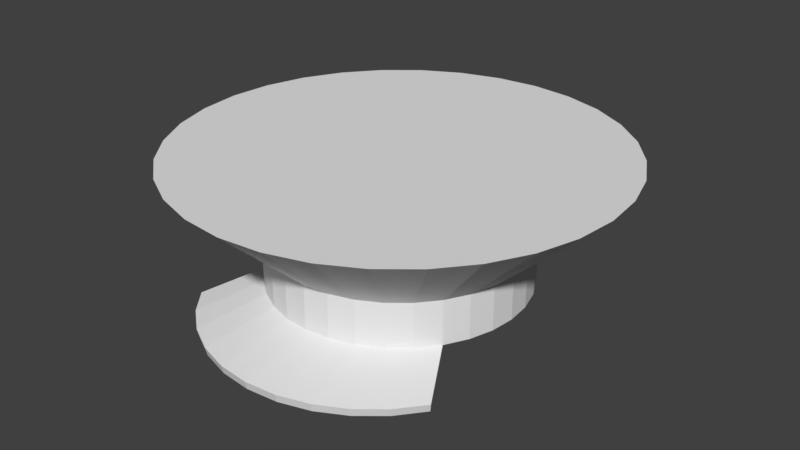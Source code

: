 # Source: furashca.blend  (saved by Blender 2.79.0; exported with 4.5.12 LTS)
import bpy
from mathutils import Matrix  # noqa: F401  (used for matrix-valued properties, if any)

bpy.ops.wm.read_factory_settings(use_empty=True)
scene = bpy.context.scene
scene.name = 'Scene'

# ---- collections
col_collection_1 = bpy.data.collections.new('Collection 1'); scene.collection.children.link(col_collection_1)

# ---- world
world_world = bpy.data.worlds.new('World'); scene.world = world_world
world_world.color = (0.05088, 0.05088, 0.05088)
world_world.use_sun_shadow = False
world_world.sun_shadow_jitter_overblur = 0.0
world_world.cycles.sampling_method = 'MANUAL'

# ---- meshes
me_x = bpy.data.meshes.new('Коло')
me_x.from_pydata([(0.0, 0.935, 0.0), (-0.1824, 0.917, 0.0), (-0.3578, 0.8638, 0.0), (-0.5195, 0.7774, 0.0), (-0.6611, 0.6611, 0.0), (-0.7774, 0.5195, 0.0), (-0.8638, 0.3578, 0.0), (-0.917, 0.1824, 0.0), (-0.935, 7.55e-08, 0.0), (-0.917, -0.1824, 0.0), (-0.8638, -0.3578, 0.0), (-0.7807, -0.521, -0.02115), (-0.6715, -0.6718, -0.04139), (-0.5278, -0.7902, -0.04181), (-0.3636, -0.8782, -0.04209), (-0.1854, -0.9323, -0.04225), (3.258e-07, -0.9506, -0.0423), (0.1854, -0.9323, -0.04225), (0.3636, -0.8782, -0.04209), (0.5278, -0.7902, -0.04181), (0.6715, -0.6718, -0.04139), (0.7807, -0.521, -0.02115), (0.8638, -0.3578, 0.0), (0.917, -0.1824, 0.0), (0.935, 9.656e-07, 0.0), (0.917, 0.1824, 0.0), (0.8638, 0.3578, 0.0), (0.7774, 0.5195, 0.0), (0.6611, 0.6611, 0.0), (0.5195, 0.7774, 0.0), (0.3578, 0.8638, 0.0), (0.1824, 0.917, 0.0), (0.0, 0.9408, 0.3745), (-0.1835, 0.9227, 0.3745), (-0.36, 0.8692, 0.3745), (-0.5227, 0.7822, 0.3745), (-0.6652, 0.6652, 0.3745), (-0.7822, 0.5227, 0.3745), (-0.8692, 0.36, 0.3745), (-0.9227, 0.1835, 0.3745), (-0.9408, 7.55e-08, 0.3745), (-0.9227, -0.1835, 0.3745), (-0.8692, -0.36, 0.3745), (-0.7822, -0.5227, 0.3745), (-0.6652, -0.6652, 0.3745), (-0.5227, -0.7822, 0.3745), (-0.36, -0.8692, 0.3745), (-0.1835, -0.9227, 0.3745), (3.258e-07, -0.9408, 0.3745), (0.1835, -0.9227, 0.3745), (0.36, -0.8692, 0.3745), (0.5227, -0.7822, 0.3745), (0.6652, -0.6652, 0.3745), (0.7822, -0.5227, 0.3745), (0.8692, -0.36, 0.3745), (0.9227, -0.1835, 0.3745), (0.9408, 9.656e-07, 0.3745), (0.9227, 0.1835, 0.3745), (0.8692, 0.36, 0.3745), (0.7822, 0.5227, 0.3745), (0.6652, 0.6652, 0.3745), (0.5227, 0.7822, 0.3745), (0.36, 0.8692, 0.3745), (0.1835, 0.9227, 0.3745), (8.312e-08, 1.639, 0.9675), (-0.3197, 1.607, 0.9675), (-0.6272, 1.514, 0.9675), (-0.9106, 1.363, 0.9675), (-1.159, 1.159, 0.9675), (-1.363, 0.9106, 0.9675), (-1.514, 0.6272, 0.9675), (-1.607, 0.3197, 0.9675), (-1.639, -7.114e-08, 0.9675), (-1.607, -0.3197, 0.9675), (-1.514, -0.6272, 0.9675), (-1.363, -0.9106, 0.9675), (-1.159, -1.159, 0.9675), (-0.9106, -1.363, 0.9675), (-0.6272, -1.514, 0.9675), (-0.3197, -1.607, 0.9675), (6.371e-07, -1.639, 0.9675), (0.3198, -1.607, 0.9675), (0.6272, -1.514, 0.9675), (0.9106, -1.363, 0.9675), (1.159, -1.159, 0.9675), (1.363, -0.9106, 0.9675), (1.514, -0.6272, 0.9675), (1.607, -0.3197, 0.9675), (1.639, 1.442e-06, 0.9675), (1.607, 0.3198, 0.9675), (1.514, 0.6272, 0.9675), (1.363, 0.9106, 0.9675), (1.159, 1.159, 0.9675), (0.9106, 1.363, 0.9675), (0.6272, 1.514, 0.9675), (0.3197, 1.607, 0.9675), (-1.069, -0.9834, -0.1822), (-0.9087, -1.18, -0.1824), (-0.7145, -1.34, -0.1826), (-0.4924, -1.46, -0.1827), (-0.2511, -1.533, -0.1828), (3.374e-07, -1.558, -0.1828), (0.2511, -1.533, -0.1828), (0.4924, -1.46, -0.1827), (0.7145, -1.34, -0.1826), (0.9087, -1.18, -0.1824), (1.069, -0.9834, -0.1822), (0.0, 1.0, 0.0), (-0.1951, 0.9808, 0.0), (-0.3827, 0.9239, 0.0), (-0.5556, 0.8315, 0.0), (-0.7071, 0.7071, 0.0), (-0.8315, 0.5556, 0.0), (-0.9239, 0.3827, 0.0), (-0.9808, 0.1951, 0.0), (-1.0, 7.55e-08, 0.0), (-0.9808, -0.1951, 0.0), (-0.9239, -0.3827, 0.0), (-0.8315, -0.5556, 0.0), (-0.7071, -0.7071, 0.0), (-0.5556, -0.8315, 0.0), (-0.3827, -0.9239, 0.0), (-0.1951, -0.9808, 0.0), (3.258e-07, -1.0, 0.0), (0.1951, -0.9808, 0.0), (0.3827, -0.9239, 0.0), (0.5556, -0.8315, 0.0), (0.7071, -0.7071, 0.0), (0.8315, -0.5556, 0.0), (0.9239, -0.3827, 0.0), (0.9808, -0.1951, 0.0), (1.0, 9.656e-07, 0.0), (0.9808, 0.1951, 0.0), (0.9239, 0.3827, 0.0), (0.8315, 0.5556, 0.0), (0.7071, 0.7071, 0.0), (0.5556, 0.8315, 0.0), (0.3827, 0.9239, 0.0), (0.1951, 0.9808, 0.0), (0.0, 1.0, 0.3477), (-0.1951, 0.9808, 0.3477), (-0.3827, 0.9239, 0.3477), (-0.5556, 0.8315, 0.3477), (-0.7071, 0.7071, 0.3477), (-0.8315, 0.5556, 0.3477), (-0.9239, 0.3827, 0.3477), (-0.9808, 0.1951, 0.3477), (-1.0, 7.55e-08, 0.3477), (-0.9808, -0.1951, 0.3477), (-0.9239, -0.3827, 0.3477), (-0.8315, -0.5556, 0.3477), (-0.7071, -0.7071, 0.3477), (-0.5556, -0.8315, 0.3477), (-0.3827, -0.9239, 0.3477), (-0.1951, -0.9808, 0.3477), (3.258e-07, -1.0, 0.3477), (0.1951, -0.9808, 0.3477), (0.3827, -0.9239, 0.3477), (0.5556, -0.8315, 0.3477), (0.7071, -0.7071, 0.3477), (0.8315, -0.5556, 0.3477), (0.9239, -0.3827, 0.3477), (0.9808, -0.1951, 0.3477), (1.0, 9.656e-07, 0.3477), (0.9808, 0.1951, 0.3477), (0.9239, 0.3827, 0.3477), (0.8315, 0.5556, 0.3477), (0.7071, 0.7071, 0.3477), (0.5556, 0.8315, 0.3477), (0.3827, 0.9239, 0.3477), (0.1951, 0.9808, 0.3477), (8.312e-08, 1.7, 0.9899), (-0.3317, 1.667, 0.9899), (-0.6506, 1.571, 0.9899), (-0.9445, 1.413, 0.9899), (-1.202, 1.202, 0.9899), (-1.413, 0.9445, 0.9899), (-1.571, 0.6506, 0.9899), (-1.667, 0.3317, 0.9899), (-1.7, -7.114e-08, 0.9899), (-1.667, -0.3317, 0.9899), (-1.571, -0.6506, 0.9899), (-1.413, -0.9445, 0.9899), (-1.202, -1.202, 0.9899), (-0.9445, -1.413, 0.9899), (-0.6506, -1.571, 0.9899), (-0.3317, -1.667, 0.9899), (6.371e-07, -1.7, 0.9899), (0.3317, -1.667, 0.9899), (0.6506, -1.571, 0.9899), (0.9445, -1.413, 0.9899), (1.202, -1.202, 0.9899), (1.413, -0.9445, 0.9899), (1.571, -0.6506, 0.9899), (1.667, -0.3317, 0.9899), (1.7, 1.442e-06, 0.9899), (1.667, 0.3317, 0.9899), (1.571, 0.6506, 0.9899), (1.413, 0.9445, 0.9899), (1.202, 1.202, 0.9899), (0.9445, 1.413, 0.9899), (0.6506, 1.571, 0.9899), (0.3317, 1.667, 0.9899), (-1.081, -0.9935, -0.1192), (-0.9192, -1.191, -0.1192), (-0.7222, -1.352, -0.1192), (-0.4975, -1.472, -0.1192), (-0.2536, -1.546, -0.1192), (3.374e-07, -1.571, -0.1192), (0.2536, -1.546, -0.1192), (0.4975, -1.472, -0.1192), (0.7222, -1.352, -0.1192), (0.9192, -1.191, -0.1192), (1.081, -0.9935, -0.1192)], [], [(17, 16, 48, 49), (4, 3, 35, 36), (31, 30, 62, 63), (18, 17, 49, 50), (5, 4, 36, 37), (0, 31, 63, 32), (19, 18, 50, 51), (6, 5, 37, 38), (20, 19, 51, 52), (7, 6, 38, 39), (21, 20, 52, 53), (8, 7, 39, 40), (22, 21, 53, 54), (9, 8, 40, 41), (23, 22, 54, 55), (10, 9, 41, 42), (24, 23, 55, 56), (11, 10, 42, 43), (25, 24, 56, 57), (12, 11, 43, 44), (26, 25, 57, 58), (13, 12, 44, 45), (27, 26, 58, 59), (14, 13, 45, 46), (1, 0, 32, 33), (28, 27, 59, 60), (15, 14, 46, 47), (2, 1, 33, 34), (29, 28, 60, 61), (16, 15, 47, 48), (3, 2, 34, 35), (30, 29, 61, 62), (44, 43, 75, 76), (58, 57, 89, 90), (45, 44, 76, 77), (59, 58, 90, 91), (46, 45, 77, 78), (33, 32, 64, 65), (60, 59, 91, 92), (47, 46, 78, 79), (34, 33, 65, 66), (61, 60, 92, 93), (48, 47, 79, 80), (35, 34, 66, 67), (62, 61, 93, 94), (49, 48, 80, 81), (36, 35, 67, 68), (63, 62, 94, 95), (50, 49, 81, 82), (37, 36, 68, 69), (32, 63, 95, 64), (51, 50, 82, 83), (38, 37, 69, 70), (52, 51, 83, 84), (39, 38, 70, 71), (53, 52, 84, 85), (40, 39, 71, 72), (54, 53, 85, 86), (41, 40, 72, 73), (55, 54, 86, 87), (42, 41, 73, 74), (56, 55, 87, 88), (43, 42, 74, 75), (57, 56, 88, 89), (65, 64, 95, 94, 93, 92, 91, 90, 89, 88, 87, 86, 85, 84, 83, 82, 81, 80, 79, 78, 77, 76, 75, 74, 73, 72, 71, 70, 69, 68, 67, 66), (11, 12, 97, 96), (18, 19, 104, 103), (15, 16, 101, 100), (12, 13, 98, 97), (19, 20, 105, 104), (16, 17, 102, 101), (13, 14, 99, 98), (20, 21, 106, 105), (17, 18, 103, 102), (14, 15, 100, 99), (124, 156, 155, 123), (111, 143, 142, 110), (138, 170, 169, 137), (125, 157, 156, 124), (112, 144, 143, 111), (107, 139, 170, 138), (126, 158, 157, 125), (113, 145, 144, 112), (127, 159, 158, 126), (114, 146, 145, 113), (128, 160, 159, 127), (115, 147, 146, 114), (129, 161, 160, 128), (116, 148, 147, 115), (130, 162, 161, 129), (117, 149, 148, 116), (131, 163, 162, 130), (118, 150, 149, 117), (132, 164, 163, 131), (119, 151, 150, 118), (133, 165, 164, 132), (120, 152, 151, 119), (134, 166, 165, 133), (121, 153, 152, 120), (108, 140, 139, 107), (135, 167, 166, 134), (122, 154, 153, 121), (109, 141, 140, 108), (136, 168, 167, 135), (123, 155, 154, 122), (110, 142, 141, 109), (137, 169, 168, 136), (151, 183, 182, 150), (165, 197, 196, 164), (152, 184, 183, 151), (166, 198, 197, 165), (153, 185, 184, 152), (140, 172, 171, 139), (167, 199, 198, 166), (154, 186, 185, 153), (141, 173, 172, 140), (168, 200, 199, 167), (155, 187, 186, 154), (142, 174, 173, 141), (169, 201, 200, 168), (156, 188, 187, 155), (143, 175, 174, 142), (170, 202, 201, 169), (157, 189, 188, 156), (144, 176, 175, 143), (139, 171, 202, 170), (158, 190, 189, 157), (145, 177, 176, 144), (159, 191, 190, 158), (146, 178, 177, 145), (160, 192, 191, 159), (147, 179, 178, 146), (161, 193, 192, 160), (148, 180, 179, 147), (162, 194, 193, 161), (149, 181, 180, 148), (163, 195, 194, 162), (150, 182, 181, 149), (164, 196, 195, 163), (172, 173, 174, 175, 176, 177, 178, 179, 180, 181, 182, 183, 184, 185, 186, 187, 188, 189, 190, 191, 192, 193, 194, 195, 196, 197, 198, 199, 200, 201, 202, 171), (118, 203, 204, 119), (125, 210, 211, 126), (122, 207, 208, 123), (119, 204, 205, 120), (126, 211, 212, 127), (123, 208, 209, 124), (120, 205, 206, 121), (127, 212, 213, 128), (124, 209, 210, 125), (121, 206, 207, 122), (0, 1, 108, 107), (1, 2, 109, 108), (2, 3, 110, 109), (3, 4, 111, 110), (4, 5, 112, 111), (5, 6, 113, 112), (6, 7, 114, 113), (7, 8, 115, 114), (8, 9, 116, 115), (9, 10, 117, 116), (10, 11, 118, 117), (21, 22, 129, 128), (22, 23, 130, 129), (23, 24, 131, 130), (24, 25, 132, 131), (25, 26, 133, 132), (26, 27, 134, 133), (27, 28, 135, 134), (28, 29, 136, 135), (29, 30, 137, 136), (30, 31, 138, 137), (31, 0, 107, 138), (96, 97, 204, 203), (97, 98, 205, 204), (98, 99, 206, 205), (99, 100, 207, 206), (100, 101, 208, 207), (101, 102, 209, 208), (102, 103, 210, 209), (103, 104, 211, 210), (104, 105, 212, 211), (105, 106, 213, 212), (11, 96, 203, 118), (106, 21, 128, 213)])
_uv = me_x.uv_layers.new(name='UVMap')
_uv.uv.foreach_set('vector', [0.8086, 0.3268, 0.8086, 0.3042, 0.8607, 0.3043, 0.8607, 0.3267, 0.9465, 0.8293, 0.9457, 0.8109, 0.9923, 0.8112, 0.9931, 0.8298, 0.9451, 0.7245, 0.9457, 0.704, 0.9923, 0.7037, 0.9917, 0.7243, 0.8087, 0.3489, 0.8086, 0.3268, 0.8607, 0.3267, 0.8607, 0.3486, 0.9476, 0.8451, 0.9465, 0.8293, 0.9931, 0.8298, 0.9942, 0.8456, 0.9448, 0.7463, 0.9451, 0.7245, 0.9917, 0.7243, 0.9914, 0.7463, 0.8089, 0.3698, 0.8087, 0.3489, 0.8607, 0.3486, 0.8608, 0.3693, 0.9381, 0.261, 0.9379, 0.2432, 0.9847, 0.2424, 0.9848, 0.2604, 0.8091, 0.3885, 0.8089, 0.3698, 0.8608, 0.3693, 0.861, 0.3878, 0.9383, 0.2811, 0.9381, 0.261, 0.9848, 0.2604, 0.985, 0.2806, 0.5507, 0.8258, 0.5482, 0.8057, 0.6, 0.8066, 0.6, 0.8258, 0.9384, 0.3026, 0.9383, 0.2811, 0.985, 0.2806, 0.9852, 0.3023, 0.5533, 0.8468, 0.5507, 0.8258, 0.6, 0.8258, 0.6, 0.8468, 0.9386, 0.3248, 0.9384, 0.3026, 0.9852, 0.3023, 0.9853, 0.3246, 0.5532, 0.8688, 0.5533, 0.8468, 0.6, 0.8468, 0.6, 0.8689, 0.9387, 0.3468, 0.9386, 0.3248, 0.9853, 0.3246, 0.9854, 0.3467, 0.5531, 0.891, 0.5532, 0.8688, 0.6, 0.8689, 0.5999, 0.8913, 0.9361, 0.3679, 0.9387, 0.3468, 0.9854, 0.3467, 0.9855, 0.3678, 0.553, 0.9125, 0.5531, 0.891, 0.5999, 0.8913, 0.5997, 0.9129, 0.9336, 0.3879, 0.9361, 0.3679, 0.9855, 0.3678, 0.9855, 0.387, 0.5529, 0.9326, 0.553, 0.9125, 0.5997, 0.9129, 0.5996, 0.9331, 0.9336, 0.4047, 0.9336, 0.3879, 0.9855, 0.387, 0.9855, 0.4035, 0.5527, 0.9505, 0.5529, 0.9326, 0.5996, 0.9331, 0.5995, 0.9511, 0.8088, 0.2612, 0.809, 0.2424, 0.861, 0.2431, 0.8608, 0.2617, 0.9448, 0.7685, 0.9448, 0.7463, 0.9914, 0.7463, 0.9914, 0.7686, 0.5526, 0.9654, 0.5527, 0.9505, 0.5995, 0.9511, 0.5993, 0.9661, 0.8087, 0.2821, 0.8088, 0.2612, 0.8608, 0.2617, 0.8607, 0.2824, 0.9451, 0.7903, 0.9448, 0.7685, 0.9914, 0.7686, 0.9917, 0.7905, 0.9465, 0.6855, 0.9476, 0.6698, 0.9942, 0.6693, 0.9931, 0.6851, 0.8086, 0.3042, 0.8087, 0.2821, 0.8607, 0.2824, 0.8607, 0.3043, 0.9457, 0.8109, 0.9451, 0.7903, 0.9917, 0.7905, 0.9923, 0.8112, 0.9457, 0.704, 0.9465, 0.6855, 0.9931, 0.6851, 0.9923, 0.7037, 0.2865, 0.5189, 0.2676, 0.5064, 0.2956, 0.4331, 0.3284, 0.4548, 0.1795, 0.7158, 0.2018, 0.7203, 0.1808, 0.8056, 0.1421, 0.7979, 0.3025, 0.5347, 0.2865, 0.5189, 0.3284, 0.4548, 0.3564, 0.4824, 0.1586, 0.7072, 0.1795, 0.7158, 0.1421, 0.7979, 0.1056, 0.7829, 0.3151, 0.5534, 0.3025, 0.5347, 0.3564, 0.4824, 0.3783, 0.5148, 0.09796, 0.5953, 0.09796, 0.6177, 0.0, 0.6269, 2.975e-08, 0.588, 0.1397, 0.6948, 0.1586, 0.7072, 0.1056, 0.7829, 0.07272, 0.7612, 0.3238, 0.574, 0.3151, 0.5534, 0.3783, 0.5148, 0.3935, 0.5509, 0.1024, 0.5734, 0.09796, 0.5953, 2.975e-08, 0.588, 0.007709, 0.5498, 0.1237, 0.6789, 0.1397, 0.6948, 0.07272, 0.7612, 0.04478, 0.7336, 0.3282, 0.596, 0.3238, 0.574, 0.3935, 0.5509, 0.4012, 0.5891, 0.1111, 0.5528, 0.1024, 0.5734, 0.007709, 0.5498, 0.02283, 0.5139, 0.1111, 0.6603, 0.1237, 0.6789, 0.04478, 0.7336, 0.02283, 0.7012, 0.8607, 0.3267, 0.8607, 0.3043, 0.9336, 0.296, 0.9336, 0.335, 0.1237, 0.5342, 0.1111, 0.5528, 0.02283, 0.5139, 0.04478, 0.4815, 0.1024, 0.6396, 0.1111, 0.6603, 0.02283, 0.7012, 0.007708, 0.6651, 0.3238, 0.6402, 0.3282, 0.6183, 0.4012, 0.628, 0.3935, 0.6662, 0.1397, 0.5185, 0.1237, 0.5342, 0.04478, 0.4815, 0.07272, 0.4541, 0.09796, 0.6177, 0.1024, 0.6396, 0.007708, 0.6651, 0.0, 0.6269, 0.3151, 0.6609, 0.3238, 0.6402, 0.3935, 0.6662, 0.3783, 0.7021, 0.1586, 0.5061, 0.1397, 0.5185, 0.07272, 0.4541, 0.1056, 0.4325, 0.3025, 0.6794, 0.3151, 0.6609, 0.3783, 0.7021, 0.3564, 0.7345, 0.1795, 0.4976, 0.1586, 0.5061, 0.1056, 0.4325, 0.1421, 0.4177, 0.2865, 0.6952, 0.3025, 0.6794, 0.3564, 0.7345, 0.3284, 0.7619, 0.2018, 0.4933, 0.1795, 0.4976, 0.1421, 0.4177, 0.1808, 0.4102, 0.2676, 0.7075, 0.2865, 0.6952, 0.3284, 0.7619, 0.2956, 0.7835, 0.2244, 0.4934, 0.2018, 0.4933, 0.1808, 0.4102, 0.2203, 0.4104, 0.2467, 0.716, 0.2676, 0.7075, 0.2956, 0.7835, 0.2591, 0.7983, 0.2467, 0.4978, 0.2244, 0.4934, 0.2203, 0.4104, 0.2591, 0.4181, 0.2244, 0.7203, 0.2467, 0.716, 0.2591, 0.7983, 0.2203, 0.8058, 0.2676, 0.5064, 0.2467, 0.4978, 0.2591, 0.4181, 0.2956, 0.4331, 0.2018, 0.7203, 0.2244, 0.7203, 0.2203, 0.8058, 0.1808, 0.8056, 0.8174, 0.5883, 0.8174, 0.6273, 0.8097, 0.6655, 0.7945, 0.7015, 0.7726, 0.7339, 0.7446, 0.7614, 0.7118, 0.7831, 0.6753, 0.798, 0.6365, 0.8057, 0.597, 0.8057, 0.5582, 0.7981, 0.5217, 0.7833, 0.4888, 0.7617, 0.4609, 0.7341, 0.4389, 0.7018, 0.4238, 0.6658, 0.4161, 0.6276, 0.4161, 0.5887, 0.4238, 0.5505, 0.4389, 0.5145, 0.4609, 0.4821, 0.4888, 0.4545, 0.5217, 0.4328, 0.5582, 0.4179, 0.597, 0.4102, 0.6365, 0.4102, 0.6753, 0.4178, 0.7118, 0.4327, 0.7446, 0.4543, 0.7726, 0.4818, 0.7945, 0.5141, 0.8097, 0.5501, 0.9483, 0.445, 0.9293, 0.4582, 0.8639, 0.4295, 0.8881, 0.4102, 0.904, 0.5837, 0.9148, 0.6036, 0.8442, 0.6263, 0.8295, 0.5993, 0.8973, 0.5171, 0.895, 0.5396, 0.8174, 0.5396, 0.8204, 0.5092, 0.9293, 0.4582, 0.9148, 0.4756, 0.8442, 0.4531, 0.8639, 0.4295, 0.9148, 0.6036, 0.9293, 0.621, 0.8639, 0.6499, 0.8442, 0.6263, 0.895, 0.5396, 0.8973, 0.562, 0.8204, 0.5701, 0.8174, 0.5396, 0.9148, 0.4756, 0.904, 0.4955, 0.8295, 0.48, 0.8442, 0.4531, 0.9293, 0.621, 0.9483, 0.6343, 0.8881, 0.6693, 0.8639, 0.6499, 0.8973, 0.562, 0.904, 0.5837, 0.8295, 0.5993, 0.8204, 0.5701, 0.904, 0.4955, 0.8973, 0.5171, 0.8204, 0.5092, 0.8295, 0.48, 0.4191, 0.891, 0.4624, 0.891, 0.4624, 0.9147, 0.4191, 0.9147, 0.6874, 0.9595, 0.644, 0.9595, 0.6438, 0.9398, 0.6872, 0.9398, 0.6871, 0.8474, 0.6437, 0.8474, 0.6438, 0.8255, 0.6872, 0.8255, 0.4188, 0.8677, 0.4621, 0.8677, 0.4624, 0.891, 0.4191, 0.891, 0.6002, 0.9549, 0.6436, 0.9549, 0.6437, 0.9753, 0.6003, 0.9753, 0.687, 0.8707, 0.6437, 0.8707, 0.6437, 0.8474, 0.6871, 0.8474, 0.4182, 0.8457, 0.4615, 0.8457, 0.4621, 0.8677, 0.4188, 0.8677, 0.6001, 0.9325, 0.6435, 0.9325, 0.6436, 0.9549, 0.6002, 0.9549, 0.4173, 0.8259, 0.4605, 0.8259, 0.4615, 0.8457, 0.4182, 0.8457, 0.6001, 0.909, 0.6434, 0.909, 0.6435, 0.9325, 0.6001, 0.9325, 0.4161, 0.8091, 0.4594, 0.8091, 0.4605, 0.8259, 0.4173, 0.8259, 0.6, 0.8853, 0.6434, 0.8853, 0.6434, 0.909, 0.6001, 0.909, 0.9485, 0.5624, 0.9918, 0.5624, 0.9919, 0.5815, 0.9485, 0.5815, 0.6001, 0.8622, 0.6434, 0.8622, 0.6434, 0.8853, 0.6, 0.8853, 0.9484, 0.5409, 0.9918, 0.5409, 0.9918, 0.5624, 0.9485, 0.5624, 0.6001, 0.8408, 0.6435, 0.8407, 0.6434, 0.8622, 0.6001, 0.8622, 0.9483, 0.5179, 0.9917, 0.5178, 0.9918, 0.5409, 0.9484, 0.5409, 0.6002, 0.8217, 0.6436, 0.8217, 0.6435, 0.8407, 0.6001, 0.8408, 0.9483, 0.4941, 0.9917, 0.4941, 0.9917, 0.5178, 0.9483, 0.5179, 0.6003, 0.8057, 0.6437, 0.8057, 0.6436, 0.8217, 0.6002, 0.8217, 0.9483, 0.4706, 0.9917, 0.4706, 0.9917, 0.4941, 0.9483, 0.4941, 0.4173, 0.9798, 0.4605, 0.9798, 0.4594, 0.9966, 0.4161, 0.9966, 0.9484, 0.4482, 0.9918, 0.4482, 0.9917, 0.4706, 0.9483, 0.4706, 0.4182, 0.96, 0.4615, 0.96, 0.4605, 0.9798, 0.4173, 0.9798, 0.687, 0.8945, 0.6437, 0.8945, 0.6437, 0.8707, 0.687, 0.8707, 0.9485, 0.4278, 0.9918, 0.4278, 0.9918, 0.4482, 0.9484, 0.4482, 0.4188, 0.938, 0.4621, 0.938, 0.4615, 0.96, 0.4182, 0.96, 0.6871, 0.9178, 0.6437, 0.9178, 0.6437, 0.8945, 0.687, 0.8945, 0.9485, 0.4102, 0.9919, 0.4102, 0.9918, 0.4278, 0.9485, 0.4278, 0.4191, 0.9147, 0.4624, 0.9147, 0.4621, 0.938, 0.4188, 0.938, 0.6872, 0.9398, 0.6438, 0.9398, 0.6437, 0.9178, 0.6871, 0.9178, 0.6872, 0.8255, 0.6438, 0.8255, 0.644, 0.8057, 0.6874, 0.8057, 0.7157, 0.2991, 0.7569, 0.3643, 0.7228, 0.3868, 0.6956, 0.3124, 0.6019, 0.08953, 0.5635, 0.007951, 0.6037, 3.532e-05, 0.6256, 0.08488, 0.7327, 0.2823, 0.7859, 0.3357, 0.7569, 0.3643, 0.7157, 0.2991, 0.5796, 0.09865, 0.5256, 0.02344, 0.5635, 0.007951, 0.6019, 0.08953, 0.7461, 0.2626, 0.8086, 0.3021, 0.7859, 0.3357, 0.7327, 0.2823, 0.5152, 0.2175, 0.4161, 0.2255, 0.4161, 0.1851, 0.5152, 0.1937, 0.5596, 0.1119, 0.4915, 0.04592, 0.5256, 0.02344, 0.5796, 0.09865, 0.4621, 0.938, 0.5476, 0.9627, 0.5466, 1.0, 0.4615, 0.96, 0.5199, 0.2408, 0.4241, 0.2651, 0.4161, 0.2255, 0.5152, 0.2175, 0.5425, 0.1287, 0.4626, 0.07451, 0.4915, 0.04592, 0.5596, 0.1119, 0.4624, 0.9147, 0.5482, 0.9231, 0.5476, 0.9627, 0.4621, 0.938, 0.5291, 0.2627, 0.4398, 0.3024, 0.4241, 0.2651, 0.5199, 0.2408, 0.5291, 0.1485, 0.4398, 0.1081, 0.4626, 0.07451, 0.5425, 0.1287, 0.4624, 0.891, 0.5482, 0.8827, 0.5482, 0.9231, 0.4624, 0.9147, 0.5425, 0.2825, 0.4626, 0.336, 0.4398, 0.3024, 0.5291, 0.2627, 0.5199, 0.1704, 0.4241, 0.1455, 0.4398, 0.1081, 0.5291, 0.1485, 0.4621, 0.8677, 0.5476, 0.843, 0.5482, 0.8827, 0.4624, 0.891, 0.5596, 0.2993, 0.4915, 0.3645, 0.4626, 0.336, 0.5425, 0.2825, 0.5152, 0.1937, 0.4161, 0.1851, 0.4241, 0.1455, 0.5199, 0.1704, 0.4615, 0.8457, 0.5466, 0.8057, 0.5476, 0.843, 0.4621, 0.8677, 0.5796, 0.3125, 0.5256, 0.3869, 0.4915, 0.3645, 0.5596, 0.2993, 0.7327, 0.1285, 0.7859, 0.07423, 0.8086, 0.1078, 0.7461, 0.1483, 0.6019, 0.3215, 0.5635, 0.4024, 0.5256, 0.3869, 0.5796, 0.3125, 0.7157, 0.1117, 0.7569, 0.04569, 0.7859, 0.07423, 0.7327, 0.1285, 0.6256, 0.3262, 0.6037, 0.4102, 0.5635, 0.4024, 0.6019, 0.3215, 0.6956, 0.09855, 0.7228, 0.02327, 0.7569, 0.04569, 0.7157, 0.1117, 0.6497, 0.3261, 0.6447, 0.4102, 0.6037, 0.4102, 0.6256, 0.3262, 0.6733, 0.08947, 0.6849, 0.007847, 0.7228, 0.02327, 0.6956, 0.09855, 0.6733, 0.3215, 0.6849, 0.4023, 0.6447, 0.4102, 0.6497, 0.3261, 0.6497, 0.08486, 0.6447, 0.0, 0.6849, 0.007847, 0.6733, 0.08947, 0.6956, 0.3124, 0.7228, 0.3868, 0.6849, 0.4023, 0.6733, 0.3215, 0.6256, 0.08488, 0.6037, 3.532e-05, 0.6447, 0.0, 0.6497, 0.08486, 0.4081, 0.2644, 0.3924, 0.3017, 0.3697, 0.3354, 0.3407, 0.364, 0.3066, 0.3866, 0.2687, 0.4021, 0.2285, 0.4101, 0.1876, 0.4102, 0.1474, 0.4025, 0.1095, 0.3871, 0.07543, 0.3648, 0.04645, 0.3363, 0.02368, 0.3028, 0.007995, 0.2655, 0.0, 0.2259, 1.487e-08, 0.1855, 0.007995, 0.1459, 0.02368, 0.1085, 0.04645, 0.07485, 0.07543, 0.04621, 0.1095, 0.02367, 0.1474, 0.008106, 0.1876, 0.0001137, 0.2285, 0.0, 0.2687, 0.007769, 0.3066, 0.02312, 0.3407, 0.04547, 0.3697, 0.07395, 0.3924, 0.1075, 0.4081, 0.1448, 0.4161, 0.1843, 0.4161, 0.2247, 0.9448, 0.9011, 0.8884, 0.9313, 0.8642, 0.9117, 0.9262, 0.886, 0.8995, 0.7539, 0.8296, 0.74, 0.8443, 0.7128, 0.9109, 0.733, 0.8925, 0.824, 0.8205, 0.8311, 0.8174, 0.8003, 0.8902, 0.8003, 0.9262, 0.886, 0.8642, 0.9117, 0.8443, 0.8879, 0.9109, 0.8677, 0.9109, 0.733, 0.8443, 0.7128, 0.8642, 0.6889, 0.9262, 0.7146, 0.8902, 0.8003, 0.8174, 0.8003, 0.8205, 0.7696, 0.8925, 0.7767, 0.9109, 0.8677, 0.8443, 0.8879, 0.8296, 0.8606, 0.8995, 0.8467, 0.9262, 0.7146, 0.8642, 0.6889, 0.8884, 0.6693, 0.9448, 0.6995, 0.8925, 0.7767, 0.8205, 0.7696, 0.8296, 0.74, 0.8995, 0.7539, 0.8995, 0.8467, 0.8296, 0.8606, 0.8205, 0.8311, 0.8925, 0.824, 0.8166, 0.121, 0.8188, 0.1431, 0.811, 0.1446, 0.8086, 0.121, 0.8188, 0.1431, 0.8254, 0.1644, 0.818, 0.1674, 0.811, 0.1446, 0.8254, 0.1644, 0.836, 0.184, 0.8294, 0.1884, 0.818, 0.1674, 0.836, 0.184, 0.8503, 0.2012, 0.8447, 0.2068, 0.8294, 0.1884, 0.8503, 0.2012, 0.8678, 0.2153, 0.8633, 0.2219, 0.8447, 0.2068, 0.8678, 0.2153, 0.8876, 0.2258, 0.8846, 0.2331, 0.8633, 0.2219, 0.8876, 0.2258, 0.9092, 0.2323, 0.9077, 0.2401, 0.8846, 0.2331, 0.9092, 0.2323, 0.9317, 0.2346, 0.9317, 0.2424, 0.9077, 0.2401, 0.9317, 0.2346, 0.9541, 0.2324, 0.9557, 0.2402, 0.9317, 0.2424, 0.9541, 0.2324, 0.9757, 0.226, 0.9787, 0.2333, 0.9557, 0.2402, 0.9757, 0.226, 0.9962, 0.2159, 1.0, 0.2221, 0.9787, 0.2333, 0.9962, 0.02668, 0.9757, 0.01659, 0.9787, 0.009314, 1.0, 0.02056, 0.9757, 0.01659, 0.9541, 0.0101, 0.9557, 0.002373, 0.9787, 0.009314, 0.9541, 0.0101, 0.9317, 0.007879, 0.9317, 0.0, 0.9557, 0.002373, 0.9317, 0.007879, 0.9092, 0.01002, 0.9077, 0.002285, 0.9317, 0.0, 0.9092, 0.01002, 0.8876, 0.01643, 0.8846, 0.00914, 0.9077, 0.002285, 0.8876, 0.01643, 0.8678, 0.02686, 0.8633, 0.0203, 0.8846, 0.00914, 0.8678, 0.02686, 0.8503, 0.04093, 0.8447, 0.03534, 0.8633, 0.0203, 0.8503, 0.04093, 0.836, 0.05807, 0.8294, 0.05368, 0.8447, 0.03534, 0.836, 0.05807, 0.8254, 0.07765, 0.818, 0.07462, 0.8294, 0.05368, 0.8254, 0.07765, 0.8188, 0.0989, 0.811, 0.09735, 0.818, 0.07462, 0.8188, 0.0989, 0.8166, 0.121, 0.8086, 0.121, 0.811, 0.09735, 0.4012, 0.6743, 0.4052, 0.654, 0.4132, 0.6539, 0.4092, 0.6742, 0.413, 0.4116, 0.4116, 0.4332, 0.4036, 0.4321, 0.4051, 0.4102, 0.4116, 0.4332, 0.4104, 0.4585, 0.4024, 0.4578, 0.4036, 0.4321, 0.4104, 0.4585, 0.4096, 0.4868, 0.4016, 0.4863, 0.4024, 0.4578, 0.4096, 0.4868, 0.4092, 0.5168, 0.4012, 0.5166, 0.4016, 0.4863, 0.4092, 0.5168, 0.4092, 0.5474, 0.4012, 0.5475, 0.4012, 0.5166, 0.4092, 0.5474, 0.4096, 0.5773, 0.4016, 0.5778, 0.4012, 0.5475, 0.4096, 0.5773, 0.4104, 0.6056, 0.4024, 0.6064, 0.4016, 0.5778, 0.4104, 0.6056, 0.4116, 0.6309, 0.4036, 0.632, 0.4024, 0.6064, 0.4116, 0.6309, 0.413, 0.6525, 0.4051, 0.6539, 0.4036, 0.632, 0.4097, 0.7374, 0.4012, 0.6743, 0.4092, 0.6742, 0.4132, 0.7329, 0.4091, 0.7374, 0.4091, 0.8011, 0.405, 0.7971, 0.4012, 0.7384])
me_x.use_remesh_preserve_volume = False
me_x.use_remesh_preserve_attributes = False
me_x.use_mirror_vertex_groups = False
me_x.update()

# ---- objects
ob_x = bpy.data.objects.new('Коло', me_x)

# ---- transforms, parenting, visibility, modifiers, constraints
ob_x.location = (0.0, 0.0, 0.0)
ob_x.lineart.crease_threshold = 0.0

# ---- collection membership
col_collection_1.objects.link(ob_x)

# ---- scene / render settings (as saved in the file)
scene.frame_start = 1; scene.frame_end = 250; scene.frame_set(1)
scene.render.engine = 'BLENDER_EEVEE_NEXT'
scene.render.resolution_percentage = 50
scene.render.dither_intensity = 0.0
scene.cycles.use_denoising = False
scene.cycles.samples = 128
scene.cycles.sampling_pattern = 'TABULATED_SOBOL'
scene.cycles.use_adaptive_sampling = False
scene.cycles.use_light_tree = False
scene.cycles.blur_glossy = 0.0
scene.cycles.sample_clamp_indirect = 0.0
scene.view_settings.view_transform = 'Standard'
bpy.context.view_layer.update()

# ---- added for rendering (the .blend has no active camera and no usable light): camera, sun
cam_auto = bpy.data.cameras.new('AutoCamera')
cam_auto.lens = 50.0
cam_auto.sensor_width = 36.0
cam_auto.clip_end = 1000.0
ob_auto_camera = bpy.data.objects.new('AutoCamera', cam_auto)
scene.collection.objects.link(ob_auto_camera)
ob_auto_camera.location = (4.57917, -5.49501, 4.06688)
ob_auto_camera.rotation_euler = (1.09748, -7.21219e-08, 0.694738)
scene.camera = ob_auto_camera
light_auto_sun = bpy.data.lights.new('AutoSun', 'SUN')
light_auto_sun.energy = 3.0
light_auto_sun.angle = 0.0523599
ob_auto_sun = bpy.data.objects.new('AutoSun', light_auto_sun)
scene.collection.objects.link(ob_auto_sun)
ob_auto_sun.rotation_euler = (0.872665, 0.174533, 0.523599)
bpy.context.view_layer.update()
